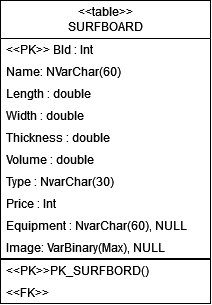

The diagram above was exported from draw.io. Its source (the exported page's mxGraphModel, read from the mxfile embedded in the PNG):
<mxGraphModel dx="1363" dy="362" grid="0" gridSize="10" guides="1" tooltips="1" connect="1" arrows="1" fold="1" page="1" pageScale="1" pageWidth="827" pageHeight="1169" math="0" shadow="0">
  <root>
    <mxCell id="0" />
    <mxCell id="1" parent="0" />
    <mxCell id="SLjB73_RoorcRn72qW8X-1" value="&lt;div&gt;&amp;lt;&amp;lt;table&amp;gt;&amp;gt;&lt;/div&gt;&lt;div&gt;SURFBOARD&lt;/div&gt;" style="swimlane;fontStyle=0;childLayout=stackLayout;horizontal=1;startSize=38;horizontalStack=0;resizeParent=1;resizeParentMax=0;resizeLast=0;collapsible=1;marginBottom=0;whiteSpace=wrap;html=1;" parent="1" vertex="1">
      <mxGeometry x="-643" y="69" width="210" height="303" as="geometry" />
    </mxCell>
    <mxCell id="SLjB73_RoorcRn72qW8X-2" value="&amp;lt;&amp;lt;PK&amp;gt;&amp;gt; BId : Int" style="text;strokeColor=none;fillColor=none;align=left;verticalAlign=middle;spacingLeft=4;spacingRight=4;overflow=hidden;points=[[0,0.5],[1,0.5]];portConstraint=eastwest;rotatable=0;whiteSpace=wrap;html=1;" parent="SLjB73_RoorcRn72qW8X-1" vertex="1">
      <mxGeometry y="38" width="210" height="22" as="geometry" />
    </mxCell>
    <mxCell id="SLjB73_RoorcRn72qW8X-3" value="Name: NVarChar(60)" style="text;strokeColor=none;fillColor=none;align=left;verticalAlign=middle;spacingLeft=4;spacingRight=4;overflow=hidden;points=[[0,0.5],[1,0.5]];portConstraint=eastwest;rotatable=0;whiteSpace=wrap;html=1;" parent="SLjB73_RoorcRn72qW8X-1" vertex="1">
      <mxGeometry y="60" width="210" height="22" as="geometry" />
    </mxCell>
    <mxCell id="SLjB73_RoorcRn72qW8X-4" value="Length : double" style="text;strokeColor=none;fillColor=none;align=left;verticalAlign=middle;spacingLeft=4;spacingRight=4;overflow=hidden;points=[[0,0.5],[1,0.5]];portConstraint=eastwest;rotatable=0;whiteSpace=wrap;html=1;" parent="SLjB73_RoorcRn72qW8X-1" vertex="1">
      <mxGeometry y="82" width="210" height="22" as="geometry" />
    </mxCell>
    <mxCell id="SLjB73_RoorcRn72qW8X-5" value="Width : double" style="text;strokeColor=none;fillColor=none;align=left;verticalAlign=middle;spacingLeft=4;spacingRight=4;overflow=hidden;points=[[0,0.5],[1,0.5]];portConstraint=eastwest;rotatable=0;whiteSpace=wrap;html=1;" parent="SLjB73_RoorcRn72qW8X-1" vertex="1">
      <mxGeometry y="104" width="210" height="22" as="geometry" />
    </mxCell>
    <mxCell id="SLjB73_RoorcRn72qW8X-6" value="Thickness : double" style="text;strokeColor=none;fillColor=none;align=left;verticalAlign=middle;spacingLeft=4;spacingRight=4;overflow=hidden;points=[[0,0.5],[1,0.5]];portConstraint=eastwest;rotatable=0;whiteSpace=wrap;html=1;" parent="SLjB73_RoorcRn72qW8X-1" vertex="1">
      <mxGeometry y="126" width="210" height="22" as="geometry" />
    </mxCell>
    <mxCell id="FK9_cZ3qPMSIHffBrTs2-1" value="Volume : double" style="text;strokeColor=none;fillColor=none;align=left;verticalAlign=middle;spacingLeft=4;spacingRight=4;overflow=hidden;points=[[0,0.5],[1,0.5]];portConstraint=eastwest;rotatable=0;whiteSpace=wrap;html=1;" vertex="1" parent="SLjB73_RoorcRn72qW8X-1">
      <mxGeometry y="148" width="210" height="22" as="geometry" />
    </mxCell>
    <mxCell id="SLjB73_RoorcRn72qW8X-7" value="Type : NvarChar(30)" style="text;strokeColor=none;fillColor=none;align=left;verticalAlign=middle;spacingLeft=4;spacingRight=4;overflow=hidden;points=[[0,0.5],[1,0.5]];portConstraint=eastwest;rotatable=0;whiteSpace=wrap;html=1;" parent="SLjB73_RoorcRn72qW8X-1" vertex="1">
      <mxGeometry y="170" width="210" height="22" as="geometry" />
    </mxCell>
    <mxCell id="SLjB73_RoorcRn72qW8X-8" value="Price : Int" style="text;strokeColor=none;fillColor=none;align=left;verticalAlign=middle;spacingLeft=4;spacingRight=4;overflow=hidden;points=[[0,0.5],[1,0.5]];portConstraint=eastwest;rotatable=0;whiteSpace=wrap;html=1;" parent="SLjB73_RoorcRn72qW8X-1" vertex="1">
      <mxGeometry y="192" width="210" height="22" as="geometry" />
    </mxCell>
    <mxCell id="SLjB73_RoorcRn72qW8X-12" value="Equipment : NvarChar(60), NULL" style="text;strokeColor=none;fillColor=none;align=left;verticalAlign=middle;spacingLeft=4;spacingRight=4;overflow=hidden;points=[[0,0.5],[1,0.5]];portConstraint=eastwest;rotatable=0;whiteSpace=wrap;html=1;" parent="SLjB73_RoorcRn72qW8X-1" vertex="1">
      <mxGeometry y="214" width="210" height="22" as="geometry" />
    </mxCell>
    <mxCell id="o4h84v1NpoFJyY1KEQSR-1" value="Image: VarBinary(Max), NULL" style="text;strokeColor=none;fillColor=none;align=left;verticalAlign=middle;spacingLeft=4;spacingRight=4;overflow=hidden;points=[[0,0.5],[1,0.5]];portConstraint=eastwest;rotatable=0;whiteSpace=wrap;html=1;" vertex="1" parent="SLjB73_RoorcRn72qW8X-1">
      <mxGeometry y="236" width="210" height="22" as="geometry" />
    </mxCell>
    <mxCell id="SLjB73_RoorcRn72qW8X-9" value="" style="text;strokeColor=default;fillColor=none;align=left;verticalAlign=middle;spacingLeft=4;spacingRight=4;overflow=hidden;points=[[0,0.5],[1,0.5]];portConstraint=eastwest;rotatable=0;whiteSpace=wrap;html=1;" parent="SLjB73_RoorcRn72qW8X-1" vertex="1">
      <mxGeometry y="258" width="210" height="1" as="geometry" />
    </mxCell>
    <mxCell id="SLjB73_RoorcRn72qW8X-10" value="&amp;lt;&amp;lt;PK&amp;gt;&amp;gt;PK_SURFBORD()" style="text;strokeColor=none;fillColor=none;align=left;verticalAlign=middle;spacingLeft=4;spacingRight=4;overflow=hidden;points=[[0,0.5],[1,0.5]];portConstraint=eastwest;rotatable=0;whiteSpace=wrap;html=1;" parent="SLjB73_RoorcRn72qW8X-1" vertex="1">
      <mxGeometry y="259" width="210" height="22" as="geometry" />
    </mxCell>
    <mxCell id="SLjB73_RoorcRn72qW8X-11" value="&amp;lt;&amp;lt;FK&amp;gt;&amp;gt;" style="text;strokeColor=none;fillColor=none;align=left;verticalAlign=middle;spacingLeft=4;spacingRight=4;overflow=hidden;points=[[0,0.5],[1,0.5]];portConstraint=eastwest;rotatable=0;whiteSpace=wrap;html=1;" parent="SLjB73_RoorcRn72qW8X-1" vertex="1">
      <mxGeometry y="281" width="210" height="22" as="geometry" />
    </mxCell>
  </root>
</mxGraphModel>